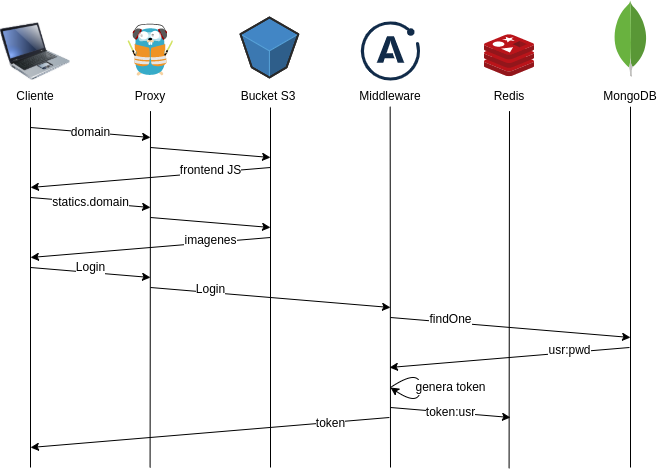

The diagram above was exported from draw.io. Its source (the exported page's mxGraphModel, read from the mxfile embedded in the PNG):
<mxGraphModel dx="1628" dy="479" grid="1" gridSize="10" guides="1" tooltips="1" connect="1" arrows="1" fold="1" page="1" pageScale="1" pageWidth="827" pageHeight="1169" math="0" shadow="0">
  <root>
    <mxCell id="0" />
    <mxCell id="1" parent="0" />
    <mxCell id="6" value="" style="image;html=1;image=img/lib/clip_art/computers/Laptop_128x128.png" parent="1" vertex="1">
      <mxGeometry x="-790" y="29" width="70" height="70" as="geometry" />
    </mxCell>
    <mxCell id="10" value="Cliente&lt;br&gt;" style="text;html=1;strokeColor=none;fillColor=none;align=center;verticalAlign=middle;whiteSpace=wrap;rounded=0;fontFamily=Helvetica;fontSize=12;" parent="1" vertex="1">
      <mxGeometry x="-785" y="93.6" width="60" height="30" as="geometry" />
    </mxCell>
    <mxCell id="12" value="" style="sketch=0;aspect=fixed;html=1;points=[];align=center;image;fontSize=12;image=img/lib/mscae/Cache_Redis_Product.svg;fontFamily=Helvetica;" parent="1" vertex="1">
      <mxGeometry x="-306" y="47.2" width="50" height="42" as="geometry" />
    </mxCell>
    <mxCell id="13" value="" style="dashed=0;outlineConnect=0;html=1;align=center;labelPosition=center;verticalLabelPosition=bottom;verticalAlign=top;shape=mxgraph.weblogos.mongodb;fontFamily=Helvetica;fontSize=12;" parent="1" vertex="1">
      <mxGeometry x="-177" y="12.999999999999996" width="34" height="76.2" as="geometry" />
    </mxCell>
    <mxCell id="16" value="" style="endArrow=none;html=1;fontFamily=Helvetica;fontSize=12;" parent="1" edge="1">
      <mxGeometry width="50" height="50" relative="1" as="geometry">
        <mxPoint x="-760" y="480" as="sourcePoint" />
        <mxPoint x="-760" y="120" as="targetPoint" />
      </mxGeometry>
    </mxCell>
    <mxCell id="20" value="" style="endArrow=none;html=1;fontFamily=Helvetica;fontSize=12;entryX=0.5;entryY=1;entryDx=0;entryDy=0;" parent="1" edge="1" target="31">
      <mxGeometry width="50" height="50" relative="1" as="geometry">
        <mxPoint x="-640.42" y="480" as="sourcePoint" />
        <mxPoint x="-640.42" y="-30" as="targetPoint" />
        <Array as="points" />
      </mxGeometry>
    </mxCell>
    <mxCell id="21" value="" style="endArrow=none;html=1;fontFamily=Helvetica;fontSize=12;" parent="1" edge="1">
      <mxGeometry width="50" height="50" relative="1" as="geometry">
        <mxPoint x="-520" y="480" as="sourcePoint" />
        <mxPoint x="-520" y="120" as="targetPoint" />
      </mxGeometry>
    </mxCell>
    <mxCell id="22" value="" style="endArrow=none;html=1;fontFamily=Helvetica;fontSize=12;entryX=0.5;entryY=1;entryDx=0;entryDy=0;" parent="1" edge="1" target="26">
      <mxGeometry width="50" height="50" relative="1" as="geometry">
        <mxPoint x="-281.42" y="480.8" as="sourcePoint" />
        <mxPoint x="-281.42" y="-59.999999999999986" as="targetPoint" />
      </mxGeometry>
    </mxCell>
    <mxCell id="23" value="" style="endArrow=none;html=1;fontFamily=Helvetica;fontSize=12;" parent="1" edge="1">
      <mxGeometry width="50" height="50" relative="1" as="geometry">
        <mxPoint x="-160" y="480" as="sourcePoint" />
        <mxPoint x="-160" y="119.2" as="targetPoint" />
      </mxGeometry>
    </mxCell>
    <mxCell id="24" value="MongoDB" style="text;html=1;strokeColor=none;fillColor=none;align=center;verticalAlign=middle;whiteSpace=wrap;rounded=0;fontFamily=Helvetica;fontSize=12;" parent="1" vertex="1">
      <mxGeometry x="-190" y="93.6" width="60" height="30" as="geometry" />
    </mxCell>
    <mxCell id="25" value="Bucket S3" style="text;html=1;strokeColor=none;fillColor=none;align=center;verticalAlign=middle;whiteSpace=wrap;rounded=0;fontFamily=Helvetica;fontSize=12;" parent="1" vertex="1">
      <mxGeometry x="-552.17" y="93.6" width="60" height="30" as="geometry" />
    </mxCell>
    <mxCell id="26" value="Redis" style="text;html=1;strokeColor=none;fillColor=none;align=center;verticalAlign=middle;whiteSpace=wrap;rounded=0;fontFamily=Helvetica;fontSize=12;" parent="1" vertex="1">
      <mxGeometry x="-311" y="93.6" width="60" height="30" as="geometry" />
    </mxCell>
    <mxCell id="28" value="" style="verticalLabelPosition=bottom;html=1;verticalAlign=top;strokeWidth=1;align=center;outlineConnect=0;dashed=0;outlineConnect=0;shape=mxgraph.aws3d.s3Bucket;fillColor=#4286c5;strokeColor=#57A2D8;aspect=fixed;fontFamily=Helvetica;fontSize=12;" parent="1" vertex="1">
      <mxGeometry x="-550" y="30" width="57.83" height="60" as="geometry" />
    </mxCell>
    <mxCell id="30" value="" style="endArrow=none;html=1;fontFamily=Helvetica;fontSize=12;" parent="1" edge="1">
      <mxGeometry width="50" height="50" relative="1" as="geometry">
        <mxPoint x="-400" y="480" as="sourcePoint" />
        <mxPoint x="-400.34000000000003" y="119.2" as="targetPoint" />
      </mxGeometry>
    </mxCell>
    <mxCell id="31" value="Proxy" style="text;html=1;strokeColor=none;fillColor=none;align=center;verticalAlign=middle;whiteSpace=wrap;rounded=0;fontFamily=Helvetica;fontSize=12;" parent="1" vertex="1">
      <mxGeometry x="-670" y="93.6" width="60" height="30" as="geometry" />
    </mxCell>
    <mxCell id="32" value="Middleware" style="text;html=1;strokeColor=none;fillColor=none;align=center;verticalAlign=middle;whiteSpace=wrap;rounded=0;fontFamily=Helvetica;fontSize=12;" parent="1" vertex="1">
      <mxGeometry x="-430" y="93.6" width="60" height="30" as="geometry" />
    </mxCell>
    <mxCell id="36" value="domain" style="endArrow=classic;html=1;fontFamily=Helvetica;fontSize=12;" parent="1" edge="1">
      <mxGeometry width="50" height="50" relative="1" as="geometry">
        <mxPoint x="-760" y="140" as="sourcePoint" />
        <mxPoint x="-640" y="150" as="targetPoint" />
      </mxGeometry>
    </mxCell>
    <mxCell id="42" value="" style="endArrow=classic;html=1;fontFamily=Helvetica;fontSize=12;" parent="1" edge="1">
      <mxGeometry width="50" height="50" relative="1" as="geometry">
        <mxPoint x="-520" y="180" as="sourcePoint" />
        <mxPoint x="-760" y="200" as="targetPoint" />
      </mxGeometry>
    </mxCell>
    <mxCell id="45" value="frontend JS" style="edgeLabel;html=1;align=center;verticalAlign=middle;resizable=0;points=[];fontSize=12;fontFamily=Helvetica;" parent="42" vertex="1" connectable="0">
      <mxGeometry x="-0.4954" y="-2" relative="1" as="geometry">
        <mxPoint as="offset" />
      </mxGeometry>
    </mxCell>
    <mxCell id="43" value="statics.domain" style="endArrow=classic;html=1;fontFamily=Helvetica;fontSize=12;" parent="1" edge="1">
      <mxGeometry width="50" height="50" relative="1" as="geometry">
        <mxPoint x="-760" y="210" as="sourcePoint" />
        <mxPoint x="-640" y="220" as="targetPoint" />
      </mxGeometry>
    </mxCell>
    <mxCell id="44" value="" style="endArrow=classic;html=1;fontFamily=Helvetica;fontSize=12;" parent="1" edge="1">
      <mxGeometry width="50" height="50" relative="1" as="geometry">
        <mxPoint x="-640" y="160" as="sourcePoint" />
        <mxPoint x="-520" y="170" as="targetPoint" />
      </mxGeometry>
    </mxCell>
    <mxCell id="46" value="" style="endArrow=classic;html=1;fontFamily=Helvetica;fontSize=12;" parent="1" edge="1">
      <mxGeometry width="50" height="50" relative="1" as="geometry">
        <mxPoint x="-640" y="230" as="sourcePoint" />
        <mxPoint x="-520" y="240" as="targetPoint" />
      </mxGeometry>
    </mxCell>
    <mxCell id="48" value="" style="endArrow=classic;html=1;fontFamily=Helvetica;fontSize=12;" parent="1" edge="1">
      <mxGeometry width="50" height="50" relative="1" as="geometry">
        <mxPoint x="-520" y="250" as="sourcePoint" />
        <mxPoint x="-760" y="270" as="targetPoint" />
      </mxGeometry>
    </mxCell>
    <mxCell id="49" value="imagenes" style="edgeLabel;html=1;align=center;verticalAlign=middle;resizable=0;points=[];fontSize=12;fontFamily=Helvetica;" parent="48" vertex="1" connectable="0">
      <mxGeometry x="-0.4954" y="-2" relative="1" as="geometry">
        <mxPoint as="offset" />
      </mxGeometry>
    </mxCell>
    <mxCell id="50" value="" style="endArrow=classic;html=1;fontFamily=Helvetica;fontSize=12;" parent="1" edge="1">
      <mxGeometry width="50" height="50" relative="1" as="geometry">
        <mxPoint x="-760" y="280" as="sourcePoint" />
        <mxPoint x="-640" y="290" as="targetPoint" />
      </mxGeometry>
    </mxCell>
    <mxCell id="52" value="Login" style="edgeLabel;html=1;align=center;verticalAlign=middle;resizable=0;points=[];fontSize=12;fontFamily=Helvetica;" parent="50" vertex="1" connectable="0">
      <mxGeometry x="-0.775" y="1" relative="1" as="geometry">
        <mxPoint x="46" as="offset" />
      </mxGeometry>
    </mxCell>
    <mxCell id="53" value="" style="endArrow=classic;html=1;fontFamily=Helvetica;fontSize=12;" parent="1" edge="1">
      <mxGeometry width="50" height="50" relative="1" as="geometry">
        <mxPoint x="-400" y="330" as="sourcePoint" />
        <mxPoint x="-160" y="350" as="targetPoint" />
      </mxGeometry>
    </mxCell>
    <mxCell id="54" value="findOne" style="edgeLabel;html=1;align=center;verticalAlign=middle;resizable=0;points=[];fontSize=12;fontFamily=Helvetica;" parent="53" vertex="1" connectable="0">
      <mxGeometry x="-0.775" y="1" relative="1" as="geometry">
        <mxPoint x="33" as="offset" />
      </mxGeometry>
    </mxCell>
    <mxCell id="55" value="" style="endArrow=classic;html=1;fontFamily=Helvetica;fontSize=12;" parent="1" edge="1">
      <mxGeometry width="50" height="50" relative="1" as="geometry">
        <mxPoint x="-161" y="360" as="sourcePoint" />
        <mxPoint x="-401" y="380" as="targetPoint" />
      </mxGeometry>
    </mxCell>
    <mxCell id="56" value="usr:pwd" style="edgeLabel;html=1;align=center;verticalAlign=middle;resizable=0;points=[];fontSize=12;fontFamily=Helvetica;" parent="55" vertex="1" connectable="0">
      <mxGeometry x="-0.4954" y="-2" relative="1" as="geometry">
        <mxPoint as="offset" />
      </mxGeometry>
    </mxCell>
    <mxCell id="57" value="" style="endArrow=classic;html=1;fontFamily=Helvetica;fontSize=12;" parent="1" edge="1">
      <mxGeometry width="50" height="50" relative="1" as="geometry">
        <mxPoint x="-401.09000000000003" y="430" as="sourcePoint" />
        <mxPoint x="-760" y="460" as="targetPoint" />
      </mxGeometry>
    </mxCell>
    <mxCell id="58" value="token" style="edgeLabel;html=1;align=center;verticalAlign=middle;resizable=0;points=[];fontSize=12;fontFamily=Helvetica;" parent="57" vertex="1" connectable="0">
      <mxGeometry x="-0.4954" y="-2" relative="1" as="geometry">
        <mxPoint x="32" as="offset" />
      </mxGeometry>
    </mxCell>
    <mxCell id="59" value="genera token" style="curved=1;endArrow=classic;html=1;fontFamily=Helvetica;fontSize=12;" parent="1" edge="1">
      <mxGeometry y="30" width="50" height="50" relative="1" as="geometry">
        <mxPoint x="-400" y="400" as="sourcePoint" />
        <mxPoint x="-400" y="400" as="targetPoint" />
        <Array as="points">
          <mxPoint x="-370" y="380" />
          <mxPoint x="-370" y="420" />
        </Array>
        <mxPoint as="offset" />
      </mxGeometry>
    </mxCell>
    <mxCell id="60" value="token:usr" style="endArrow=classic;html=1;fontFamily=Helvetica;fontSize=12;" parent="1" edge="1">
      <mxGeometry width="50" height="50" relative="1" as="geometry">
        <mxPoint x="-400" y="420" as="sourcePoint" />
        <mxPoint x="-280" y="430" as="targetPoint" />
      </mxGeometry>
    </mxCell>
    <mxCell id="61" value="" style="endArrow=classic;html=1;fontFamily=Helvetica;fontSize=12;" parent="1" edge="1">
      <mxGeometry width="50" height="50" relative="1" as="geometry">
        <mxPoint x="-640" y="300" as="sourcePoint" />
        <mxPoint x="-400" y="320" as="targetPoint" />
      </mxGeometry>
    </mxCell>
    <mxCell id="62" value="Login" style="edgeLabel;html=1;align=center;verticalAlign=middle;resizable=0;points=[];fontSize=12;fontFamily=Helvetica;" parent="61" vertex="1" connectable="0">
      <mxGeometry x="-0.775" y="1" relative="1" as="geometry">
        <mxPoint x="33" as="offset" />
      </mxGeometry>
    </mxCell>
    <mxCell id="64" value="" style="shape=image;verticalLabelPosition=bottom;verticalAlign=top;imageAspect=0;aspect=fixed;image=data:image/svg+xml,(base64 omitted: 1604 chars)" parent="1" vertex="1">
      <mxGeometry x="-429.2" y="34.4" width="59.2" height="59.2" as="geometry" />
    </mxCell>
    <mxCell id="65" value="" style="shape=image;verticalLabelPosition=bottom;verticalAlign=top;imageAspect=0;aspect=fixed;image=data:image/svg+xml,(base64 omitted: 9728 chars)" parent="1" vertex="1">
      <mxGeometry x="-662.78" y="35.48" width="45.56" height="53.72" as="geometry" />
    </mxCell>
  </root>
</mxGraphModel>